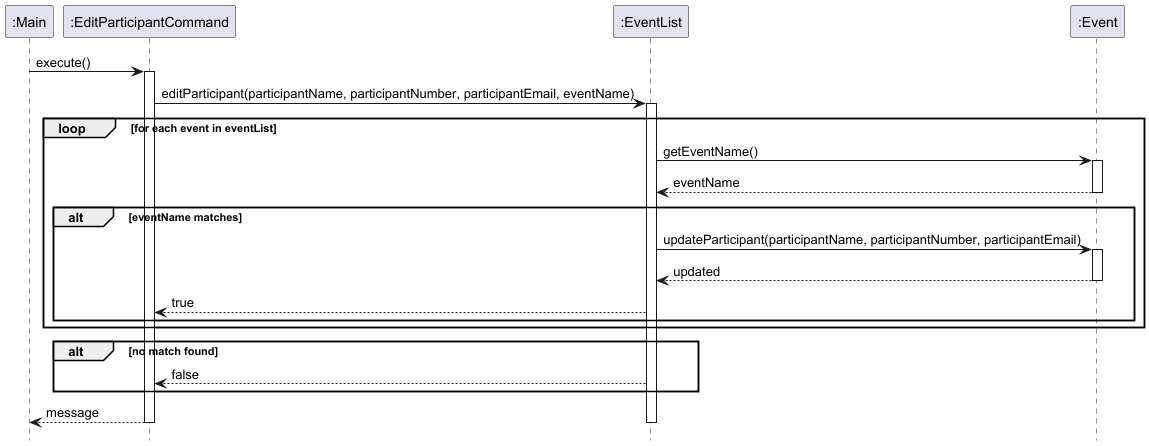

The diagram above was rendered by PlantUML. Its source (embedded in the PNG):
@startuml
hide footbox

participant ":Main" as main
participant ":EditParticipantCommand" as editCommand
participant ":EventList" as eventList
participant ":Event" as event

main -> editCommand : execute()
activate editCommand

editCommand -> eventList : editParticipant(participantName, participantNumber, participantEmail, eventName)
activate eventList

loop for each event in eventList
    eventList -> event : getEventName()
    activate event
    event --> eventList : eventName
    deactivate event

    alt eventName matches
        eventList -> event : updateParticipant(participantName, participantNumber, participantEmail)
        activate event
        event --> eventList : updated
        deactivate event
        eventList --> editCommand : true
    end

end

alt no match found
    eventList --> editCommand : false
end

editCommand --> main : message
deactivate eventList
deactivate editCommand

@enduml